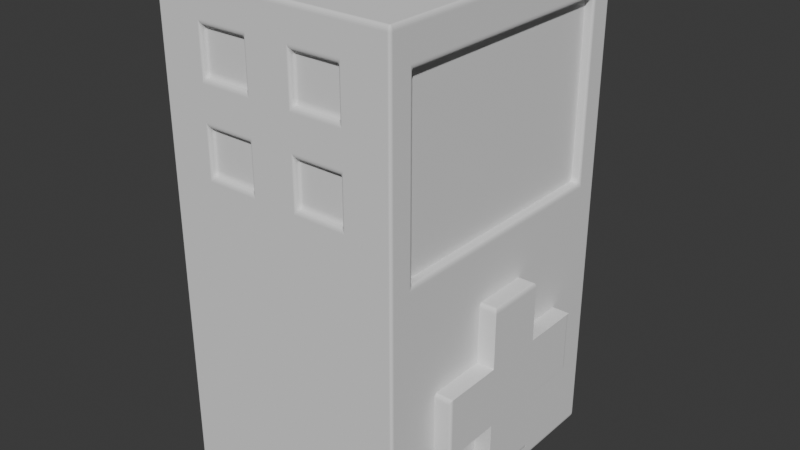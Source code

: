 # Source: untitled.blend  (saved by Blender 4.0.36; exported with 4.5.12 LTS)
import bpy
from mathutils import Matrix  # noqa: F401  (used for matrix-valued properties, if any)

bpy.ops.wm.read_factory_settings(use_empty=True)
scene = bpy.context.scene
scene.name = 'Scene'

# ---- world
world_world = bpy.data.worlds.new('World'); scene.world = world_world
world_world.use_nodes = True; world_world.node_tree.nodes.clear()
_N = world_world.node_tree.nodes; _L = world_world.node_tree.links
n0 = _N.new('ShaderNodeOutputWorld'); n0.name = 'World Output'; n0.location = (300, 300)
n1 = _N.new('ShaderNodeBackground'); n1.name = 'Background'; n1.location = (10, 300)
n1.inputs[0].default_value = (0.05088, 0.05088, 0.05088, 1.0)
_L.new(n1.outputs[0], n0.inputs[0])
n0.is_active_output = True
world_world.color = (0.05088, 0.05088, 0.05088)
world_world.use_sun_shadow = False
world_world.sun_shadow_jitter_overblur = 0.0

# ---- meshes
me_cube_001 = bpy.data.meshes.new('Cube.001')
me_cube_001.from_pydata([(-1.0, -1.0, -1.0), (-1.0, -1.0, 1.0), (-1.0, 1.0, -1.0), (-1.0, 1.0, 1.0), (1.0, -1.0, -1.0), (1.0, -1.0, 1.0), (1.0, 1.0, -1.0), (1.0, 1.0, 1.0), (-1.0, 0.0, -1.0), (-1.0, 0.0, 1.0), (1.0, 0.8296, -1.0), (1.0, -0.8296, -1.0), (0.1704, 0.0, -1.0), (1.0, -0.8296, 1.0), (1.0, 0.8296, 1.0), (0.1704, 0.0, 1.0), (-1.0, -1.0, 0.8453), (-1.0, 1.0, 0.8453), (1.0, 1.0, 0.8453), (1.0, -1.0, 0.8453), (-1.0, 0.0, 0.8453), (1.0, -0.8296, 0.8453), (1.0, 0.8296, 0.8453), (-1.0, 1.0, 0.1324), (1.0, 1.0, 0.1324), (1.0, -1.0, 0.1324), (-1.0, 0.0, 0.1324), (1.0, -0.8296, 0.1324), (-1.0, -1.0, 0.1324), (1.0, 0.8296, 0.1324), (0.8686, 0.8296, 0.1324), (0.8686, 0.8296, 0.8453), (0.8686, -0.8296, 0.8453), (0.8686, -0.8296, 0.1324), (0.558, -0.8126, -0.03655), (0.558, -0.8126, 0.9634), (0.558, 0.8126, -0.03655), (0.558, 0.8126, 0.9634), (0.9278, -0.9317, -0.03655), (0.9278, -0.9317, 0.9634), (0.9278, 0.9317, -0.03655), (0.9278, 0.9317, 0.9634), (1.143, 0.6191, -0.3526), (0.7344, 0.6191, -0.3526), (0.7344, 0.2061, -0.8472), (0.7344, -0.2061, -0.8472), (0.7344, -0.2061, -0.1052), (0.7344, 0.2061, -0.1052), (1.143, -0.2061, -0.8472), (1.143, 0.2061, -0.8472), (1.143, 0.2061, -0.1052), (1.143, -0.2061, -0.1052), (0.7344, -0.6183, -0.5999), (0.7344, -0.6183, -0.3526), (0.7344, 0.6183, -0.3526), (0.7344, 0.6183, -0.5999), (1.143, 0.6183, -0.3526), (1.143, 0.6183, -0.5999), (1.143, -0.6183, -0.3526), (1.143, -0.6183, -0.5999), (1.143, 0.2061, -0.3526), (1.143, 0.2061, -0.5999), (1.143, -0.2061, -0.3526), (1.143, -0.2061, -0.5999), (0.7344, -0.2061, -0.3526), (0.7344, -0.2061, -0.5999), (0.7344, 0.2061, -0.3526), (0.7344, 0.2061, -0.5999), (0.7344, 0.2061, -0.8451), (1.143, 0.2061, -0.8451), (0.7344, -0.2061, -0.8461), (1.143, -0.2061, -0.8461), (0.7344, -0.6194, -0.5999), (1.143, -0.6194, -0.5999), (-0.6, -1.0, -1.0), (-0.2, -1.0, -1.0), (0.2, -1.0, -1.0), (0.6, -1.0, -1.0), (0.6, -1.0, 1.0), (0.2, -1.0, 1.0), (-0.2, -1.0, 1.0), (-0.6, -1.0, 1.0), (0.6, -1.0, 0.8453), (0.2, -1.0, 0.8453), (-0.2, -1.0, 0.8453), (-0.6, -1.0, 0.8453), (0.6, -1.0, 0.1324), (0.2, -1.0, 0.1324), (-0.2, -1.0, 0.1324), (-0.6, -1.0, 0.1324), (-1.0, -1.0, 0.3106), (-1.0, -1.0, 0.4889), (-1.0, -1.0, 0.6671), (1.0, 0.8296, 0.3106), (1.0, 0.8296, 0.4889), (1.0, 0.8296, 0.6671), (-1.0, 1.0, 0.6671), (-1.0, 1.0, 0.4889), (-1.0, 1.0, 0.3106), (1.0, 1.0, 0.6671), (1.0, 1.0, 0.4889), (1.0, 1.0, 0.3106), (1.0, -1.0, 0.6671), (1.0, -1.0, 0.4889), (1.0, -1.0, 0.3106), (-1.0, 0.0, 0.6671), (-1.0, 0.0, 0.4889), (-1.0, 0.0, 0.3106), (1.0, -0.8296, 0.6671), (1.0, -0.8296, 0.4889), (1.0, -0.8296, 0.3106), (0.8686, 0.8296, 0.3106), (0.8686, 0.8296, 0.4889), (0.8686, 0.8296, 0.6671), (0.8686, -0.8296, 0.6671), (0.8686, -0.8296, 0.4889), (0.8686, -0.8296, 0.3106), (0.6, -1.0, 0.6671), (0.6, -1.0, 0.4889), (0.6, -1.0, 0.3106), (0.2, -1.0, 0.6671), (0.2, -1.0, 0.4889), (0.2, -1.0, 0.3106), (-0.2, -1.0, 0.6671), (-0.2, -1.0, 0.4889), (-0.2, -1.0, 0.3106), (-0.6, -1.0, 0.6671), (-0.6, -1.0, 0.4889), (-0.6, -1.0, 0.3106), (0.6, 1.0, -1.0), (0.2, 1.0, -1.0), (-0.2, 1.0, -1.0), (-0.6, 1.0, -1.0), (-0.6, 1.0, 1.0), (-0.2, 1.0, 1.0), (0.2, 1.0, 1.0), (0.6, 1.0, 1.0), (-0.6, 1.0, 0.8453), (-0.2, 1.0, 0.8453), (0.2, 1.0, 0.8453), (0.6, 1.0, 0.8453), (-0.6, 1.0, 0.1324), (-0.2, 1.0, 0.1324), (0.2, 1.0, 0.1324), (0.6, 1.0, 0.1324), (-0.6, 1.0, 0.3106), (-0.2, 1.0, 0.3106), (0.2, 1.0, 0.3106), (0.6, 1.0, 0.3106), (-0.6, 1.0, 0.4889), (-0.2, 1.0, 0.4889), (0.2, 1.0, 0.4889), (0.6, 1.0, 0.4889), (-0.6, 1.0, 0.6671), (-0.2, 1.0, 0.6671), (0.2, 1.0, 0.6671), (0.6, 1.0, 0.6671), (-0.5637, 0.962, 0.8588), (-0.1637, 0.962, 0.8588), (0.2363, 0.962, 0.8588), (0.6363, 0.962, 0.8588), (-0.5637, 0.962, 0.3241), (-0.1637, 0.962, 0.3241), (0.2363, 0.962, 0.3241), (0.6363, 0.962, 0.3241), (-0.5637, 0.962, 0.5023), (-0.1637, 0.962, 0.5023), (0.2363, 0.962, 0.5023), (0.6363, 0.962, 0.5023), (-0.5637, 0.962, 0.6805), (-0.1637, 0.962, 0.6805), (0.2363, 0.962, 0.6805), (0.6363, 0.962, 0.6805), (0.6, -0.9617, 0.8453), (0.2, -0.9617, 0.8453), (-0.2, -0.9617, 0.8453), (-0.6, -0.9617, 0.8453), (0.6, -0.9617, 0.6671), (0.6, -0.9617, 0.4889), (0.6, -0.9617, 0.3106), (0.2, -0.9617, 0.6671), (0.2, -0.9617, 0.4889), (0.2, -0.9617, 0.3106), (-0.2, -0.9617, 0.6671), (-0.2, -0.9617, 0.4889), (-0.2, -0.9617, 0.3106), (-0.6, -0.9617, 0.6671), (-0.6, -0.9617, 0.4889), (-0.6, -0.9617, 0.3106)], [], [(20, 9, 3, 17), (140, 136, 7, 18), (13, 15, 9, 1, 81, 80, 79, 78, 5), (85, 81, 1, 16), (2, 132, 131, 130, 129, 6, 10, 12, 8), (7, 136, 135, 134, 133, 3, 9, 15, 14), (21, 13, 5, 19), (8, 12, 11, 4, 77, 76, 75, 74, 0), (16, 1, 9, 20), (10, 11, 12), (13, 14, 15), (27, 11, 10, 29), (18, 7, 14, 22), (99, 18, 22, 95), (13, 21, 22, 14), (92, 16, 20, 105), (108, 21, 19, 102), (126, 85, 16, 92), (156, 140, 18, 99), (105, 20, 17, 96), (8, 26, 23, 2), (129, 144, 24, 6), (74, 89, 28, 0), (11, 27, 25, 4), (0, 28, 26, 8), (6, 24, 29, 10), (22, 21, 32, 31), (116, 33, 30, 111), (95, 22, 31, 113), (110, 27, 33, 116), (27, 29, 30, 33), (34, 35, 37, 36), (36, 37, 41, 40), (40, 41, 39, 38), (38, 39, 35, 34), (36, 40, 38, 34), (41, 37, 35, 39), (50, 47, 46, 51), (44, 49, 48, 45), (60, 50, 51, 62), (64, 46, 47, 66), (45, 65, 67, 44), (65, 64, 66, 67), (52, 53, 64, 65), (49, 61, 63, 48), (61, 60, 62, 63), (57, 56, 60, 61), (59, 58, 53, 52), (63, 62, 58, 59), (55, 54, 56, 57), (53, 58, 42, 43), (67, 66, 54, 55), (47, 50, 69, 68), (51, 46, 70, 71), (55, 57, 73, 72), (4, 25, 86, 77), (77, 86, 87, 76), (76, 87, 88, 75), (75, 88, 89, 74), (102, 19, 82, 117), (118, 121, 181, 178), (120, 83, 84, 123), (127, 128, 188, 187), (19, 5, 78, 82), (82, 78, 79, 83), (83, 79, 80, 84), (84, 80, 81, 85), (88, 125, 128, 89), (122, 119, 179, 182), (124, 123, 126, 127), (87, 122, 125, 88), (122, 121, 124, 125), (121, 120, 123, 124), (86, 119, 122, 87), (83, 120, 180, 174), (118, 117, 120, 121), (25, 104, 119, 86), (104, 103, 118, 119), (103, 102, 117, 118), (21, 108, 114, 32), (108, 109, 115, 114), (109, 110, 116, 115), (29, 93, 111, 30), (93, 94, 112, 111), (94, 95, 113, 112), (32, 114, 113, 31), (114, 115, 112, 113), (115, 116, 111, 112), (26, 107, 98, 23), (107, 106, 97, 98), (106, 105, 96, 97), (144, 148, 101, 24), (148, 152, 100, 101), (152, 156, 99, 100), (89, 128, 90, 28), (128, 127, 91, 90), (127, 126, 92, 91), (27, 110, 104, 25), (110, 109, 103, 104), (109, 108, 102, 103), (28, 90, 107, 26), (90, 91, 106, 107), (91, 92, 105, 106), (24, 101, 93, 29), (101, 100, 94, 93), (100, 99, 95, 94), (97, 96, 153, 149), (149, 153, 154, 150), (150, 154, 155, 151), (151, 155, 156, 152), (98, 97, 149, 145), (147, 151, 167, 163), (146, 150, 151, 147), (148, 147, 163, 164), (23, 98, 145, 141), (141, 145, 146, 142), (142, 146, 147, 143), (143, 147, 148, 144), (2, 23, 141, 132), (132, 141, 142, 131), (131, 142, 143, 130), (130, 143, 144, 129), (96, 17, 137, 153), (139, 140, 160, 159), (154, 138, 139, 155), (150, 146, 162, 166), (17, 3, 133, 137), (137, 133, 134, 138), (138, 134, 135, 139), (139, 135, 136, 140), (161, 165, 166, 162), (163, 167, 168, 164), (169, 157, 158, 170), (171, 159, 160, 172), (156, 155, 171, 172), (152, 148, 164, 168), (149, 150, 166, 165), (153, 137, 157, 169), (138, 154, 170, 158), (151, 152, 168, 167), (155, 139, 159, 171), (137, 138, 158, 157), (146, 145, 161, 162), (145, 149, 165, 161), (140, 156, 172, 160), (154, 153, 169, 170), (177, 173, 174, 180), (183, 175, 176, 186), (185, 184, 187, 188), (179, 178, 181, 182), (128, 125, 185, 188), (121, 122, 182, 181), (120, 117, 177, 180), (124, 127, 187, 184), (82, 83, 174, 173), (123, 84, 175, 183), (126, 123, 183, 186), (117, 82, 173, 177), (84, 85, 176, 175), (125, 124, 184, 185), (85, 126, 186, 176), (119, 118, 178, 179)])
_uv = me_cube_001.uv_layers.new(name='UVMap')
_uv.uv.foreach_set('vector', [0.6057, 0.125, 0.625, 0.125, 0.625, 0.25, 0.6057, 0.25, 0.6057, 0.45, 0.625, 0.45, 0.625, 0.5, 0.6057, 0.5, 0.625, 0.7287, 0.7287, 0.625, 0.875, 0.625, 0.875, 0.75, 0.825, 0.75, 0.775, 0.75, 0.725, 0.75, 0.675, 0.75, 0.625, 0.75, 0.6057, 0.95, 0.625, 0.95, 0.625, 1.0, 0.6057, 1.0, 0.125, 0.5, 0.175, 0.5, 0.225, 0.5, 0.275, 0.5, 0.325, 0.5, 0.375, 0.5, 0.375, 0.5213, 0.2713, 0.625, 0.125, 0.625, 0.625, 0.5, 0.675, 0.5, 0.725, 0.5, 0.775, 0.5, 0.825, 0.5, 0.875, 0.5, 0.875, 0.625, 0.7287, 0.625, 0.625, 0.5213, 0.6057, 0.7287, 0.625, 0.7287, 0.625, 0.75, 0.6057, 0.75, 0.125, 0.625, 0.2713, 0.625, 0.375, 0.7287, 0.375, 0.75, 0.325, 0.75, 0.275, 0.75, 0.225, 0.75, 0.175, 0.75, 0.125, 0.75, 0.6057, 0.0, 0.625, 0.0, 0.625, 0.125, 0.6057, 0.125, 0.375, 0.5213, 0.375, 0.7287, 0.2713, 0.625, 0.625, 0.7287, 0.625, 0.5213, 0.7287, 0.625, 0.5166, 0.7287, 0.375, 0.7287, 0.375, 0.5213, 0.5166, 0.5213, 0.6057, 0.5, 0.625, 0.5, 0.625, 0.5213, 0.6057, 0.5213, 0.5834, 0.5, 0.6057, 0.5, 0.6057, 0.5213, 0.5834, 0.5213, 0.625, 0.7287, 0.6057, 0.7287, 0.6057, 0.5213, 0.625, 0.5213, 0.5834, 0.0, 0.6057, 0.0, 0.6057, 0.125, 0.5834, 0.125, 0.5834, 0.7287, 0.6057, 0.7287, 0.6057, 0.75, 0.5834, 0.75, 0.5834, 0.95, 0.6057, 0.95, 0.6057, 1.0, 0.5834, 1.0, 0.5834, 0.45, 0.6057, 0.45, 0.6057, 0.5, 0.5834, 0.5, 0.5834, 0.125, 0.6057, 0.125, 0.6057, 0.25, 0.5834, 0.25, 0.375, 0.125, 0.5166, 0.125, 0.5166, 0.25, 0.375, 0.25, 0.375, 0.45, 0.5166, 0.45, 0.5166, 0.5, 0.375, 0.5, 0.375, 0.95, 0.5166, 0.95, 0.5166, 1.0, 0.375, 1.0, 0.375, 0.7287, 0.5166, 0.7287, 0.5166, 0.75, 0.375, 0.75, 0.375, 0.0, 0.5166, 0.0, 0.5166, 0.125, 0.375, 0.125, 0.375, 0.5, 0.5166, 0.5, 0.5166, 0.5213, 0.375, 0.5213, 0.6057, 0.5213, 0.6057, 0.7287, 0.6057, 0.7287, 0.6057, 0.5213, 0.5388, 0.7287, 0.5166, 0.7287, 0.5166, 0.5213, 0.5388, 0.5213, 0.5834, 0.5213, 0.6057, 0.5213, 0.6057, 0.5213, 0.5834, 0.5213, 0.5388, 0.7287, 0.5166, 0.7287, 0.5166, 0.7287, 0.5388, 0.7287, 0.5166, 0.7287, 0.5166, 0.5213, 0.5166, 0.5213, 0.5166, 0.7287, 0.375, 0.0, 0.625, 0.0, 0.625, 0.25, 0.375, 0.25, 0.375, 0.25, 0.625, 0.25, 0.625, 0.5, 0.375, 0.5, 0.375, 0.5, 0.625, 0.5, 0.625, 0.75, 0.375, 0.75, 0.375, 0.75, 0.625, 0.75, 0.625, 1.0, 0.375, 1.0, 0.125, 0.5, 0.375, 0.5, 0.375, 0.75, 0.125, 0.75, 0.625, 0.5, 0.875, 0.5, 0.875, 0.75, 0.625, 0.75, 0.625, 0.5833, 0.875, 0.5833, 0.875, 0.6667, 0.625, 0.6667, 0.125, 0.5833, 0.375, 0.5833, 0.375, 0.6667, 0.125, 0.6667, 0.5417, 0.5833, 0.625, 0.5833, 0.625, 0.6667, 0.5417, 0.6667, 0.5417, 0.08333, 0.625, 0.08333, 0.625, 0.1667, 0.5417, 0.1667, 0.375, 0.08333, 0.4583, 0.08333, 0.4583, 0.1667, 0.375, 0.1667, 0.4583, 0.08333, 0.5417, 0.08333, 0.5417, 0.1667, 0.4583, 0.1667, 0.4583, 0.0, 0.5417, 0.0, 0.5417, 0.08333, 0.4583, 0.08333, 0.375, 0.5833, 0.4583, 0.5833, 0.4583, 0.6667, 0.375, 0.6667, 0.4583, 0.5833, 0.5417, 0.5833, 0.5417, 0.6667, 0.4583, 0.6667, 0.4583, 0.5, 0.5417, 0.5, 0.5417, 0.5833, 0.4583, 0.5833, 0.4583, 0.75, 0.5417, 0.75, 0.5417, 1.0, 0.4583, 1.0, 0.4583, 0.6667, 0.5417, 0.6667, 0.5417, 0.75, 0.4583, 0.75, 0.4583, 0.25, 0.5417, 0.25, 0.5417, 0.5, 0.4583, 0.5, 0.5417, 1.0, 0.5417, 0.75, 0.5417, 0.75, 0.5417, 1.0, 0.4583, 0.1667, 0.5417, 0.1667, 0.5417, 0.25, 0.4583, 0.25, 0.875, 0.5833, 0.625, 0.5833, 0.625, 0.5833, 0.875, 0.5833, 0.625, 0.6667, 0.875, 0.6667, 0.875, 0.6667, 0.625, 0.6667, 0.4583, 0.25, 0.4583, 0.5, 0.4583, 0.5, 0.4583, 0.25, 0.375, 0.75, 0.5166, 0.75, 0.5166, 0.8, 0.375, 0.8, 0.375, 0.8, 0.5166, 0.8, 0.5166, 0.85, 0.375, 0.85, 0.375, 0.85, 0.5166, 0.85, 0.5166, 0.9, 0.375, 0.9, 0.375, 0.9, 0.5166, 0.9, 0.5166, 0.95, 0.375, 0.95, 0.5834, 0.75, 0.6057, 0.75, 0.6057, 0.8, 0.5834, 0.8, 0.5611, 0.8, 0.5611, 0.85, 0.5611, 0.85, 0.5611, 0.8, 0.5834, 0.85, 0.6057, 0.85, 0.6057, 0.9, 0.5834, 0.9, 0.5611, 0.95, 0.5388, 0.95, 0.5388, 0.95, 0.5611, 0.95, 0.6057, 0.75, 0.625, 0.75, 0.625, 0.8, 0.6057, 0.8, 0.6057, 0.8, 0.625, 0.8, 0.625, 0.85, 0.6057, 0.85, 0.6057, 0.85, 0.625, 0.85, 0.625, 0.9, 0.6057, 0.9, 0.6057, 0.9, 0.625, 0.9, 0.625, 0.95, 0.6057, 0.95, 0.5166, 0.9, 0.5388, 0.9, 0.5388, 0.95, 0.5166, 0.95, 0.5388, 0.85, 0.5388, 0.8, 0.5388, 0.8, 0.5388, 0.85, 0.5611, 0.9, 0.5834, 0.9, 0.5834, 0.95, 0.5611, 0.95, 0.5166, 0.85, 0.5388, 0.85, 0.5388, 0.9, 0.5166, 0.9, 0.5388, 0.85, 0.5611, 0.85, 0.5611, 0.9, 0.5388, 0.9, 0.5611, 0.85, 0.5834, 0.85, 0.5834, 0.9, 0.5611, 0.9, 0.5166, 0.8, 0.5388, 0.8, 0.5388, 0.85, 0.5166, 0.85, 0.6057, 0.85, 0.5834, 0.85, 0.5834, 0.85, 0.6057, 0.85, 0.5611, 0.8, 0.5834, 0.8, 0.5834, 0.85, 0.5611, 0.85, 0.5166, 0.75, 0.5388, 0.75, 0.5388, 0.8, 0.5166, 0.8, 0.5388, 0.75, 0.5611, 0.75, 0.5611, 0.8, 0.5388, 0.8, 0.5611, 0.75, 0.5834, 0.75, 0.5834, 0.8, 0.5611, 0.8, 0.6057, 0.7287, 0.5834, 0.7287, 0.5834, 0.7287, 0.6057, 0.7287, 0.5834, 0.7287, 0.5611, 0.7287, 0.5611, 0.7287, 0.5834, 0.7287, 0.5611, 0.7287, 0.5388, 0.7287, 0.5388, 0.7287, 0.5611, 0.7287, 0.5166, 0.5213, 0.5388, 0.5213, 0.5388, 0.5213, 0.5166, 0.5213, 0.5388, 0.5213, 0.5611, 0.5213, 0.5611, 0.5213, 0.5388, 0.5213, 0.5611, 0.5213, 0.5834, 0.5213, 0.5834, 0.5213, 0.5611, 0.5213, 0.6057, 0.7287, 0.5834, 0.7287, 0.5834, 0.5213, 0.6057, 0.5213, 0.5834, 0.7287, 0.5611, 0.7287, 0.5611, 0.5213, 0.5834, 0.5213, 0.5611, 0.7287, 0.5388, 0.7287, 0.5388, 0.5213, 0.5611, 0.5213, 0.5166, 0.125, 0.5388, 0.125, 0.5388, 0.25, 0.5166, 0.25, 0.5388, 0.125, 0.5611, 0.125, 0.5611, 0.25, 0.5388, 0.25, 0.5611, 0.125, 0.5834, 0.125, 0.5834, 0.25, 0.5611, 0.25, 0.5166, 0.45, 0.5388, 0.45, 0.5388, 0.5, 0.5166, 0.5, 0.5388, 0.45, 0.5611, 0.45, 0.5611, 0.5, 0.5388, 0.5, 0.5611, 0.45, 0.5834, 0.45, 0.5834, 0.5, 0.5611, 0.5, 0.5166, 0.95, 0.5388, 0.95, 0.5388, 1.0, 0.5166, 1.0, 0.5388, 0.95, 0.5611, 0.95, 0.5611, 1.0, 0.5388, 1.0, 0.5611, 0.95, 0.5834, 0.95, 0.5834, 1.0, 0.5611, 1.0, 0.5166, 0.7287, 0.5388, 0.7287, 0.5388, 0.75, 0.5166, 0.75, 0.5388, 0.7287, 0.5611, 0.7287, 0.5611, 0.75, 0.5388, 0.75, 0.5611, 0.7287, 0.5834, 0.7287, 0.5834, 0.75, 0.5611, 0.75, 0.5166, 0.0, 0.5388, 0.0, 0.5388, 0.125, 0.5166, 0.125, 0.5388, 0.0, 0.5611, 0.0, 0.5611, 0.125, 0.5388, 0.125, 0.5611, 0.0, 0.5834, 0.0, 0.5834, 0.125, 0.5611, 0.125, 0.5166, 0.5, 0.5388, 0.5, 0.5388, 0.5213, 0.5166, 0.5213, 0.5388, 0.5, 0.5611, 0.5, 0.5611, 0.5213, 0.5388, 0.5213, 0.5611, 0.5, 0.5834, 0.5, 0.5834, 0.5213, 0.5611, 0.5213, 0.5611, 0.25, 0.5834, 0.25, 0.5834, 0.3, 0.5611, 0.3, 0.5611, 0.3, 0.5834, 0.3, 0.5834, 0.35, 0.5611, 0.35, 0.5611, 0.35, 0.5834, 0.35, 0.5834, 0.4, 0.5611, 0.4, 0.5611, 0.4, 0.5834, 0.4, 0.5834, 0.45, 0.5611, 0.45, 0.5388, 0.25, 0.5611, 0.25, 0.5611, 0.3, 0.5388, 0.3, 0.5388, 0.4, 0.5611, 0.4, 0.5611, 0.4, 0.5388, 0.4, 0.5388, 0.35, 0.5611, 0.35, 0.5611, 0.4, 0.5388, 0.4, 0.5388, 0.45, 0.5388, 0.4, 0.5388, 0.4, 0.5388, 0.45, 0.5166, 0.25, 0.5388, 0.25, 0.5388, 0.3, 0.5166, 0.3, 0.5166, 0.3, 0.5388, 0.3, 0.5388, 0.35, 0.5166, 0.35, 0.5166, 0.35, 0.5388, 0.35, 0.5388, 0.4, 0.5166, 0.4, 0.5166, 0.4, 0.5388, 0.4, 0.5388, 0.45, 0.5166, 0.45, 0.375, 0.25, 0.5166, 0.25, 0.5166, 0.3, 0.375, 0.3, 0.375, 0.3, 0.5166, 0.3, 0.5166, 0.35, 0.375, 0.35, 0.375, 0.35, 0.5166, 0.35, 0.5166, 0.4, 0.375, 0.4, 0.375, 0.4, 0.5166, 0.4, 0.5166, 0.45, 0.375, 0.45, 0.5834, 0.25, 0.6057, 0.25, 0.6057, 0.3, 0.5834, 0.3, 0.6057, 0.4, 0.6057, 0.45, 0.6057, 0.45, 0.6057, 0.4, 0.5834, 0.35, 0.6057, 0.35, 0.6057, 0.4, 0.5834, 0.4, 0.5611, 0.35, 0.5388, 0.35, 0.5388, 0.35, 0.5611, 0.35, 0.6057, 0.25, 0.625, 0.25, 0.625, 0.3, 0.6057, 0.3, 0.6057, 0.3, 0.625, 0.3, 0.625, 0.35, 0.6057, 0.35, 0.6057, 0.35, 0.625, 0.35, 0.625, 0.4, 0.6057, 0.4, 0.6057, 0.4, 0.625, 0.4, 0.625, 0.45, 0.6057, 0.45, 0.5388, 0.3, 0.5611, 0.3, 0.5611, 0.35, 0.5388, 0.35, 0.5388, 0.4, 0.5611, 0.4, 0.5611, 0.45, 0.5388, 0.45, 0.5834, 0.3, 0.6057, 0.3, 0.6057, 0.35, 0.5834, 0.35, 0.5834, 0.4, 0.6057, 0.4, 0.6057, 0.45, 0.5834, 0.45, 0.5834, 0.45, 0.5834, 0.4, 0.5834, 0.4, 0.5834, 0.45, 0.5611, 0.45, 0.5388, 0.45, 0.5388, 0.45, 0.5611, 0.45, 0.5611, 0.3, 0.5611, 0.35, 0.5611, 0.35, 0.5611, 0.3, 0.5834, 0.3, 0.6057, 0.3, 0.6057, 0.3, 0.5834, 0.3, 0.6057, 0.35, 0.5834, 0.35, 0.5834, 0.35, 0.6057, 0.35, 0.5611, 0.4, 0.5611, 0.45, 0.5611, 0.45, 0.5611, 0.4, 0.5834, 0.4, 0.6057, 0.4, 0.6057, 0.4, 0.5834, 0.4, 0.6057, 0.3, 0.6057, 0.35, 0.6057, 0.35, 0.6057, 0.3, 0.5388, 0.35, 0.5388, 0.3, 0.5388, 0.3, 0.5388, 0.35, 0.5388, 0.3, 0.5611, 0.3, 0.5611, 0.3, 0.5388, 0.3, 0.6057, 0.45, 0.5834, 0.45, 0.5834, 0.45, 0.6057, 0.45, 0.5834, 0.35, 0.5834, 0.3, 0.5834, 0.3, 0.5834, 0.35, 0.5834, 0.8, 0.6057, 0.8, 0.6057, 0.85, 0.5834, 0.85, 0.5834, 0.9, 0.6057, 0.9, 0.6057, 0.95, 0.5834, 0.95, 0.5388, 0.9, 0.5611, 0.9, 0.5611, 0.95, 0.5388, 0.95, 0.5388, 0.8, 0.5611, 0.8, 0.5611, 0.85, 0.5388, 0.85, 0.5388, 0.95, 0.5388, 0.9, 0.5388, 0.9, 0.5388, 0.95, 0.5611, 0.85, 0.5388, 0.85, 0.5388, 0.85, 0.5611, 0.85, 0.5834, 0.85, 0.5834, 0.8, 0.5834, 0.8, 0.5834, 0.85, 0.5611, 0.9, 0.5611, 0.95, 0.5611, 0.95, 0.5611, 0.9, 0.6057, 0.8, 0.6057, 0.85, 0.6057, 0.85, 0.6057, 0.8, 0.5834, 0.9, 0.6057, 0.9, 0.6057, 0.9, 0.5834, 0.9, 0.5834, 0.95, 0.5834, 0.9, 0.5834, 0.9, 0.5834, 0.95, 0.5834, 0.8, 0.6057, 0.8, 0.6057, 0.8, 0.5834, 0.8, 0.6057, 0.9, 0.6057, 0.95, 0.6057, 0.95, 0.6057, 0.9, 0.5388, 0.9, 0.5611, 0.9, 0.5611, 0.9, 0.5388, 0.9, 0.6057, 0.95, 0.5834, 0.95, 0.5834, 0.95, 0.6057, 0.95, 0.5388, 0.8, 0.5611, 0.8, 0.5611, 0.8, 0.5388, 0.8])
me_cube_001.update()

# ---- objects
ob_cube = bpy.data.objects.new('Cube', me_cube_001)

# ---- transforms, parenting, visibility, modifiers, constraints
ob_cube.location = (0.0, 0.0, 2.0)
ob_cube.scale = (1.0, 1.2, 2.0)
_m = ob_cube.modifiers.new('Bevel', 'BEVEL')
_m.width = 0.08
_m.width_pct = 0.08
_m.segments = 6

# ---- collection membership
scene.collection.objects.link(ob_cube)

# ---- scene / render settings (as saved in the file)
scene.frame_start = 1; scene.frame_end = 250; scene.frame_set(15)
scene.render.engine = 'BLENDER_EEVEE_NEXT'
scene.cycles.sampling_pattern = 'TABULATED_SOBOL'
bpy.context.view_layer.update()

# ---- added for rendering (the .blend has no active camera and no usable light): camera, sun
cam_auto = bpy.data.cameras.new('AutoCamera')
cam_auto.lens = 50.0
cam_auto.sensor_width = 36.0
cam_auto.clip_end = 1000.0
ob_auto_camera = bpy.data.objects.new('AutoCamera', cam_auto)
scene.collection.objects.link(ob_auto_camera)
ob_auto_camera.location = (4.82067, -5.6993, 5.79953)
ob_auto_camera.rotation_euler = (1.09748, -7.21219e-08, 0.694738)
scene.camera = ob_auto_camera
light_auto_sun = bpy.data.lights.new('AutoSun', 'SUN')
light_auto_sun.energy = 3.0
light_auto_sun.angle = 0.0523599
ob_auto_sun = bpy.data.objects.new('AutoSun', light_auto_sun)
scene.collection.objects.link(ob_auto_sun)
ob_auto_sun.rotation_euler = (0.872665, 0.174533, 0.523599)
bpy.context.view_layer.update()
